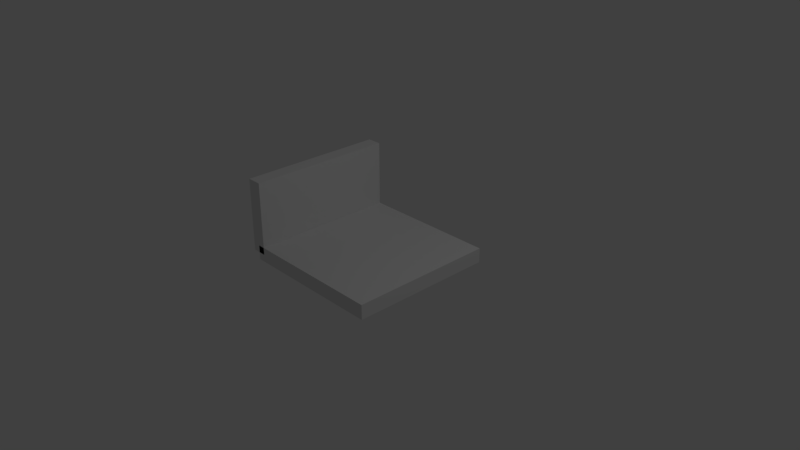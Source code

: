 # Source: type1.blend  (saved by Blender 2.79.0; exported with 4.5.12 LTS)
import bpy
from mathutils import Matrix  # noqa: F401  (used for matrix-valued properties, if any)

bpy.ops.wm.read_factory_settings(use_empty=True)
scene = bpy.context.scene
scene.name = 'Scene'

# ---- collections
col_collection_1 = bpy.data.collections.new('Collection 1'); scene.collection.children.link(col_collection_1)

# ---- world
world_world = bpy.data.worlds.new('World'); scene.world = world_world
world_world.color = (0.05088, 0.05088, 0.05088)
world_world.use_sun_shadow = False
world_world.sun_shadow_jitter_overblur = 0.0
world_world.cycles.sampling_method = 'MANUAL'

# ---- cameras
cam_camera = bpy.data.cameras.new('Camera')
cam_camera.clip_end = 100.0
cam_camera.lens = 35.0
cam_camera.sensor_width = 32.0
cam_camera.sensor_height = 18.0
cam_camera.ortho_scale = 7.314
cam_camera.dof.focus_distance = 0.0
cam_camera.dof.aperture_fstop = 128.0

# ---- lights
light_lamp = bpy.data.lights.new('Lamp', 'POINT')
light_lamp.transmission_factor = 0.0
light_lamp.cutoff_distance = 30.0
light_lamp.energy = 100.0
light_lamp.shadow_buffer_clip_start = 1.001
light_lamp.shadow_soft_size = 0.1
light_lamp.shadow_maximum_resolution = 0.006
light_lamp.use_absolute_resolution = True

# ---- meshes
me_cube = bpy.data.meshes.new('Cube')
me_cube.from_pydata([(-1.0, -1.0, -1.0), (-1.0, -1.0, 1.0), (-1.0, 1.0, -1.0), (-1.0, 1.0, 1.0), (1.0, -1.0, -1.0), (1.0, -1.0, 1.0), (1.0, 1.0, -1.0), (1.0, 1.0, 1.0)], [], [(0, 1, 3, 2), (2, 3, 7, 6), (6, 7, 5, 4), (4, 5, 1, 0), (2, 6, 4, 0), (7, 3, 1, 5)])
me_cube.use_remesh_preserve_volume = False
me_cube.use_remesh_preserve_attributes = False
me_cube.use_mirror_vertex_groups = False
me_cube.update()
me_cube_001 = bpy.data.meshes.new('Cube.001')
me_cube_001.from_pydata([(-1.0, -1.0, -1.0), (-1.0, -1.0, 1.0), (-1.0, 1.0, -1.0), (-1.0, 1.0, 1.0), (1.0, -1.0, -1.0), (1.0, -1.0, 1.0), (1.0, 1.0, -1.0), (1.0, 1.0, 1.0)], [], [(0, 1, 3, 2), (2, 3, 7, 6), (6, 7, 5, 4), (4, 5, 1, 0), (2, 6, 4, 0), (7, 3, 1, 5)])
me_cube_001.use_remesh_preserve_volume = False
me_cube_001.use_remesh_preserve_attributes = False
me_cube_001.use_mirror_vertex_groups = False
me_cube_001.update()

# ---- objects
ob_cube_001 = bpy.data.objects.new('Cube.001', me_cube)
ob_cube = bpy.data.objects.new('Cube', me_cube_001)
ob_lamp = bpy.data.objects.new('Lamp', light_lamp)
ob_camera = bpy.data.objects.new('Camera', cam_camera)

# ---- transforms, parenting, visibility, modifiers, constraints
ob_cube_001.location = (0.0, 0.0, 0.0)
ob_cube_001.scale = (1.0, 1.0, 0.1)
ob_cube_001.lineart.crease_threshold = 0.0
ob_cube.location = (-1.0, 0.0, 0.5)
ob_cube.scale = (0.1, 1.0, 0.5)
ob_cube.lineart.crease_threshold = 0.0
ob_lamp.location = (4.076, 1.005, 5.904)
ob_lamp.rotation_euler = (0.6503, 0.05522, 1.866)
ob_lamp.lock_rotations_4d = False
ob_lamp.empty_display_type = 'ARROWS'
ob_lamp.color = (0.0, 0.0, 0.0, 0.0)
ob_lamp.lineart.crease_threshold = 0.0
ob_camera.location = (7.481, -6.508, 5.344)
ob_camera.rotation_euler = (1.109, 0.0, 0.8149)
ob_camera.lock_rotations_4d = False
ob_camera.empty_display_type = 'ARROWS'
ob_camera.color = (0.0, 0.0, 0.0, 0.0)
ob_camera.display_type = 'WIRE'
ob_camera.lineart.crease_threshold = 0.0

# ---- collection membership
col_collection_1.objects.link(ob_cube_001)
col_collection_1.objects.link(ob_cube)
col_collection_1.objects.link(ob_lamp)
col_collection_1.objects.link(ob_camera)

# ---- scene / render settings (as saved in the file)
scene.camera = ob_camera
scene.frame_start = 1; scene.frame_end = 250; scene.frame_set(1)
scene.render.engine = 'BLENDER_EEVEE_NEXT'
scene.render.resolution_percentage = 50
scene.render.dither_intensity = 0.0
scene.cycles.use_denoising = False
scene.cycles.samples = 128
scene.cycles.sampling_pattern = 'TABULATED_SOBOL'
scene.cycles.use_adaptive_sampling = False
scene.cycles.use_light_tree = False
scene.cycles.blur_glossy = 0.0
scene.cycles.sample_clamp_indirect = 0.0
scene.view_settings.view_transform = 'Standard'
bpy.context.view_layer.update()
